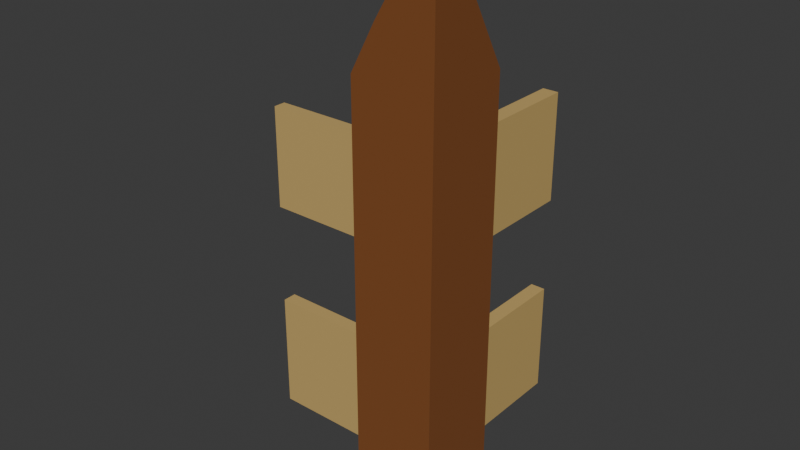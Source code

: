 # Source: CornerFenceConnector.blend  (saved by Blender 4.0.36; exported with 4.5.12 LTS)
import bpy
from mathutils import Matrix  # noqa: F401  (used for matrix-valued properties, if any)

bpy.ops.wm.read_factory_settings(use_empty=True)
scene = bpy.context.scene
scene.name = 'Scene'

# ---- collections
col_collection = bpy.data.collections.new('Collection'); scene.collection.children.link(col_collection)

# ---- materials (node trees are filled in below, after node groups)
mat_wood = bpy.data.materials.new('wood')
mat_wood.use_transparent_shadow = False
mat_connector = bpy.data.materials.new('connector')
mat_connector.use_transparent_shadow = False

# ---- material node trees
mat_wood.use_nodes = True; mat_wood.node_tree.nodes.clear()
_N = mat_wood.node_tree.nodes; _L = mat_wood.node_tree.links
n0 = _N.new('ShaderNodeBsdfPrincipled'); n0.name = 'Principled BSDF'; n0.location = (10, 300)
n0.inputs[0].default_value = (0.2308, 0.08022, 0.02416, 1.0)
n0.inputs[3].default_value = 1.45
n1 = _N.new('ShaderNodeOutputMaterial'); n1.name = 'Material Output'; n1.location = (300, 300)
_L.new(n0.outputs[0], n1.inputs[0])
n1.is_active_output = True
mat_connector.use_nodes = True; mat_connector.node_tree.nodes.clear()
_N = mat_connector.node_tree.nodes; _L = mat_connector.node_tree.links
n0 = _N.new('ShaderNodeBsdfPrincipled'); n0.name = 'Principled BSDF'; n0.location = (10, 300)
n0.inputs[0].default_value = (0.5842, 0.402, 0.1441, 1.0)
n0.inputs[3].default_value = 1.45
n1 = _N.new('ShaderNodeOutputMaterial'); n1.name = 'Material Output'; n1.location = (300, 300)
_L.new(n0.outputs[0], n1.inputs[0])
n1.is_active_output = True

# ---- world
world_world = bpy.data.worlds.new('World'); scene.world = world_world
world_world.use_nodes = True; world_world.node_tree.nodes.clear()
_N = world_world.node_tree.nodes; _L = world_world.node_tree.links
n0 = _N.new('ShaderNodeOutputWorld'); n0.name = 'World Output'; n0.location = (300, 300)
n1 = _N.new('ShaderNodeBackground'); n1.name = 'Background'; n1.location = (10, 300)
n1.inputs[0].default_value = (0.05088, 0.05088, 0.05088, 1.0)
_L.new(n1.outputs[0], n0.inputs[0])
n0.is_active_output = True
world_world.color = (0.05088, 0.05088, 0.05088)
world_world.use_sun_shadow = False
world_world.sun_shadow_jitter_overblur = 0.0

# ---- meshes
me_cube_001 = bpy.data.meshes.new('Cube.001')
me_cube_001.from_pydata([(-0.6385, -0.04438, 2.18), (-0.1811, -0.09385, 1.78), (-0.1811, 0.09385, 1.78), (-0.6385, 0.04438, 2.18), (-0.6385, -0.09385, -0.193), (-0.6385, -0.0498, 0.5843), (-0.6385, 0.09385, -0.193), (-0.6385, 0.0498, 0.5843), (-0.1811, -0.09385, -0.193), (-0.1811, -0.09385, 0.2477), (-0.1811, 0.09385, -0.193), (-0.1811, 0.09385, 0.2477), (-0.6385, -0.04438, 2.913), (-0.6385, 0.04438, 2.913), (-0.1811, 0.09385, 3.313), (-0.1811, -0.09385, 3.313), (-0.4495, -0.09385, 3.67), (-0.4495, 0.09385, 3.67), (-0.1811, 0.09385, 4.12), (-0.1811, -0.09385, 4.12), (-0.6385, -0.0498, 1.444), (-0.6385, 0.0498, 1.444), (-0.6385, -0.09385, 3.313), (-0.6385, 0.09385, 3.313), (-0.6385, -0.09385, 1.78), (-0.6385, 0.09385, 1.78), (-0.6385, -0.09385, 0.2477), (-0.6385, 0.09385, 0.2477), (-1.362, -0.04438, 2.18), (-1.362, 0.04438, 2.18), (-1.362, -0.04438, 2.913), (-1.362, 0.04438, 2.913), (-1.362, -0.0498, 1.444), (-1.362, 0.0498, 1.444), (-1.362, -0.0498, 0.5843), (-1.362, 0.0498, 0.5843), (-1.655, -0.09385, 0.2477), (-1.655, 0.09385, 0.2477), (-1.655, -0.09385, 0.2477), (-1.655, 0.09385, 0.2477), (-0.1811, 0.09385, 1.78), (-0.1811, -0.09385, 1.78), (-0.1811, -0.09385, 3.313), (-0.1811, 0.09385, 3.313), (-0.1811, 0.09385, 0.2477), (-0.1811, 0.09385, -0.193), (-0.1811, -0.09385, -0.193), (-0.1811, -0.09385, 0.2477), (-0.1811, 0.09385, 4.12), (-0.1811, -0.09385, 4.12), (-0.003897, 0.09385, 1.78), (-0.003897, -0.09385, 1.78), (-0.003897, -0.09385, 3.313), (-0.003897, 0.09385, 3.313), (-0.003897, 0.09385, 0.2477), (-0.003897, 0.09385, -0.193), (-0.003897, -0.09385, -0.193), (-0.003897, -0.09385, 0.2477), (-0.003897, 0.09385, 4.12), (-0.003897, -0.09385, 4.12), (-0.1471, 0.5511, 0.5991), (-0.0379, 0.5511, 0.5991), (-0.1515, 0.5511, 2.947), (-0.1515, 0.5511, 2.146), (-0.1811, 0.5511, -0.193), (-0.1811, 0.2979, 3.769), (-0.03354, 0.5511, 2.947), (-0.03354, 0.5511, 2.146), (-0.003897, 0.5511, -0.193), (-0.003897, 0.2979, 3.769), (-0.1811, 0.5511, 3.313), (-0.1471, 0.5511, 1.429), (-0.003897, 0.5511, 3.313), (-0.0379, 0.5511, 1.429), (-0.1811, 0.5511, 0.2477), (-0.003897, 0.5511, 0.2477), (-0.1811, 0.5511, 1.78), (-0.003897, 0.5511, 1.78), (-0.1515, 1.285, 2.947), (-0.1515, 1.285, 2.146), (-0.03354, 1.285, 2.947), (-0.03354, 1.285, 2.146), (-0.1471, 1.285, 0.5991), (-0.0379, 1.285, 0.5991), (-0.1471, 1.285, 1.429), (-0.0379, 1.285, 1.429)], [(37, 39), (38, 36)], [(11, 27, 25, 2), (15, 1, 41, 42), (7, 5, 34, 35), (26, 9, 1, 24), (6, 27, 11, 10), (14, 18, 48, 43), (8, 9, 26, 4), (6, 10, 8, 4), (2, 25, 23, 14), (8, 10, 45, 46), (11, 2, 40, 44), (13, 3, 29, 31), (24, 1, 15, 22), (18, 17, 16, 19), (23, 22, 16, 17), (22, 15, 19, 16), (14, 23, 17, 18), (0, 3, 25, 24), (13, 12, 22, 23), (3, 13, 23, 25), (12, 0, 24, 22), (21, 20, 24, 25), (20, 5, 26, 24), (7, 21, 25, 27), (5, 7, 27, 26), (3, 0, 28, 29), (5, 20, 32, 34), (0, 12, 30, 28), (12, 13, 31, 30), (21, 7, 35, 33), (20, 21, 33, 32), (29, 28, 30, 31), (6, 4, 26, 27), (33, 35, 34, 32), (46, 45, 55, 56), (48, 49, 59, 58), (48, 58, 69, 65), (47, 46, 56, 57), (1, 9, 47, 41), (19, 15, 42, 49), (2, 14, 43, 40), (18, 19, 49, 48), (9, 8, 46, 47), (10, 11, 44, 45), (57, 54, 50, 51), (55, 54, 57, 56), (52, 53, 58, 59), (51, 50, 53, 52), (50, 54, 75, 77), (42, 41, 51, 52), (43, 48, 65, 70), (49, 42, 52, 59), (58, 53, 72, 69), (41, 47, 57, 51), (64, 74, 75, 68), (70, 65, 69, 72), (66, 67, 81, 80), (67, 63, 79, 81), (44, 40, 76, 74), (53, 50, 77, 72), (40, 43, 70, 76), (55, 45, 64, 68), (54, 55, 68, 75), (45, 44, 74, 64), (62, 63, 76, 70), (67, 66, 72, 77), (66, 62, 70, 72), (63, 67, 77, 76), (60, 61, 75, 74), (71, 60, 74, 76), (61, 73, 77, 75), (73, 71, 76, 77), (82, 84, 85, 83), (79, 78, 80, 81), (73, 61, 83, 85), (61, 60, 82, 83), (62, 66, 80, 78), (71, 73, 85, 84), (63, 62, 78, 79), (60, 71, 84, 82)])
me_cube_001.polygons.foreach_set('material_index', [0, 0, 1, 0, 0, 0, 0, 0, 0, 0, 0, 1, 0, 0, 0, 0, 0, 0, 0, 0, 0, 0, 0, 0, 0, 1, 1, 1, 1, 1, 1, 1, 0, 1, 0, 0, 0, 0, 0, 0, 0, 0, 0, 0, 0, 0, 0, 0, 0, 0, 0, 0, 0, 0, 0, 0, 1, 1, 0, 0, 0, 0, 0, 0, 0, 0, 0, 0, 0, 0, 0, 0, 1, 1, 1, 1, 1, 1, 1, 1])
_uv = me_cube_001.uv_layers.new(name='UVMap')
_uv.uv.foreach_set('vector', [0.625, 0.5, 0.625, 0.25, 0.625, 0.25, 0.625, 0.5, 0.625, 0.75, 0.625, 0.75, 0.625, 0.75, 0.625, 0.75, 0.625, 0.1913, 0.625, 0.05866, 0.625, 0.05866, 0.625, 0.1913, 0.625, 1.0, 0.625, 0.75, 0.625, 0.75, 0.625, 1.0, 0.375, 0.25, 0.625, 0.25, 0.625, 0.5, 0.375, 0.5, 0.625, 0.5, 0.625, 0.5, 0.625, 0.5, 0.625, 0.5, 0.375, 0.75, 0.625, 0.75, 0.625, 1.0, 0.375, 1.0, 0.125, 0.5, 0.375, 0.5, 0.375, 0.75, 0.125, 0.75, 0.625, 0.5, 0.625, 0.25, 0.625, 0.25, 0.625, 0.5, 0.375, 0.75, 0.375, 0.5, 0.375, 0.5, 0.375, 0.75, 0.625, 0.5, 0.625, 0.5, 0.625, 0.5, 0.625, 0.5, 0.625, 0.1841, 0.625, 0.1841, 0.625, 0.1841, 0.625, 0.1841, 0.625, 1.0, 0.625, 0.75, 0.625, 0.75, 0.625, 1.0, 0.625, 0.5, 0.875, 0.5, 0.875, 0.75, 0.625, 0.75, 0.625, 0.25, 0.625, 0.0, 0.625, 0.0, 0.625, 0.25, 0.625, 1.0, 0.625, 0.75, 0.625, 0.75, 0.625, 1.0, 0.625, 0.5, 0.625, 0.25, 0.625, 0.25, 0.625, 0.5, 0.625, 0.06589, 0.625, 0.1841, 0.625, 0.25, 0.625, 0.0, 0.625, 0.1841, 0.625, 0.06589, 0.625, 0.0, 0.625, 0.25, 0.625, 0.1841, 0.625, 0.1841, 0.625, 0.25, 0.625, 0.25, 0.625, 0.06589, 0.625, 0.06589, 0.625, 0.0, 0.625, 0.0, 0.625, 0.1913, 0.625, 0.05866, 0.625, 0.0, 0.625, 0.25, 0.625, 0.05866, 0.625, 0.05866, 0.625, 0.0, 0.625, 0.0, 0.625, 0.1913, 0.625, 0.1913, 0.625, 0.25, 0.625, 0.25, 0.625, 0.05866, 0.625, 0.1913, 0.625, 0.25, 0.625, 0.0, 0.625, 0.1841, 0.625, 0.06589, 0.625, 0.06589, 0.625, 0.1841, 0.625, 0.05866, 0.625, 0.05866, 0.625, 0.05866, 0.625, 0.05866, 0.625, 0.06589, 0.625, 0.06589, 0.625, 0.06589, 0.625, 0.06589, 0.625, 0.06589, 0.625, 0.1841, 0.625, 0.1841, 0.625, 0.06589, 0.625, 0.1913, 0.625, 0.1913, 0.625, 0.1913, 0.625, 0.1913, 0.625, 0.05866, 0.625, 0.1913, 0.625, 0.1913, 0.625, 0.05866, 0.625, 0.1841, 0.625, 0.06589, 0.625, 0.06589, 0.625, 0.1841, 0.375, 0.25, 0.375, 1.0, 0.625, 0.0, 0.625, 0.25, 0.625, 0.1913, 0.625, 0.1913, 0.625, 0.05866, 0.625, 0.05866, 0.375, 0.75, 0.375, 0.5, 0.375, 0.5, 0.375, 0.75, 0.625, 0.5, 0.625, 0.75, 0.625, 0.75, 0.625, 0.5, 0.625, 0.5, 0.625, 0.5, 0.625, 0.5, 0.625, 0.5, 0.625, 0.75, 0.375, 0.75, 0.375, 0.75, 0.625, 0.75, 0.625, 0.75, 0.625, 0.75, 0.625, 0.75, 0.625, 0.75, 0.625, 0.75, 0.625, 0.75, 0.625, 0.75, 0.625, 0.75, 0.625, 0.5, 0.625, 0.5, 0.625, 0.5, 0.625, 0.5, 0.625, 0.5, 0.625, 0.75, 0.625, 0.75, 0.625, 0.5, 0.625, 0.75, 0.375, 0.75, 0.375, 0.75, 0.625, 0.75, 0.375, 0.5, 0.625, 0.5, 0.625, 0.5, 0.375, 0.5, 0.625, 0.75, 0.625, 0.5, 0.625, 0.5, 0.625, 0.75, 0.375, 0.5, 0.625, 0.5, 0.625, 0.75, 0.375, 0.75, 0.625, 0.75, 0.625, 0.5, 0.625, 0.5, 0.625, 0.75, 0.625, 0.75, 0.625, 0.5, 0.625, 0.5, 0.625, 0.75, 0.625, 0.5, 0.625, 0.5, 0.625, 0.5, 0.625, 0.5, 0.625, 0.75, 0.625, 0.75, 0.625, 0.75, 0.625, 0.75, 0.625, 0.5, 0.625, 0.5, 0.625, 0.5, 0.625, 0.5, 0.625, 0.75, 0.625, 0.75, 0.625, 0.75, 0.625, 0.75, 0.625, 0.5, 0.625, 0.5, 0.625, 0.5, 0.625, 0.5, 0.625, 0.75, 0.625, 0.75, 0.625, 0.75, 0.625, 0.75, 0.375, 0.5, 0.625, 0.5, 0.625, 0.5, 0.375, 0.5, 0.625, 0.5, 0.625, 0.5, 0.625, 0.5, 0.625, 0.5, 0.625, 0.5, 0.625, 0.5, 0.625, 0.5, 0.625, 0.5, 0.625, 0.5, 0.625, 0.5, 0.625, 0.5, 0.625, 0.5, 0.625, 0.5, 0.625, 0.5, 0.625, 0.5, 0.625, 0.5, 0.625, 0.5, 0.625, 0.5, 0.625, 0.5, 0.625, 0.5, 0.625, 0.5, 0.625, 0.5, 0.625, 0.5, 0.625, 0.5, 0.375, 0.5, 0.375, 0.5, 0.375, 0.5, 0.375, 0.5, 0.625, 0.5, 0.375, 0.5, 0.375, 0.5, 0.625, 0.5, 0.375, 0.5, 0.625, 0.5, 0.625, 0.5, 0.375, 0.5, 0.625, 0.5, 0.625, 0.5, 0.625, 0.5, 0.625, 0.5, 0.625, 0.5, 0.625, 0.5, 0.625, 0.5, 0.625, 0.5, 0.625, 0.5, 0.625, 0.5, 0.625, 0.5, 0.625, 0.5, 0.625, 0.5, 0.625, 0.5, 0.625, 0.5, 0.625, 0.5, 0.625, 0.5, 0.625, 0.5, 0.625, 0.5, 0.625, 0.5, 0.625, 0.5, 0.625, 0.5, 0.625, 0.5, 0.625, 0.5, 0.625, 0.5, 0.625, 0.5, 0.625, 0.5, 0.625, 0.5, 0.625, 0.5, 0.625, 0.5, 0.625, 0.5, 0.625, 0.5, 0.625, 0.5, 0.625, 0.5, 0.625, 0.5, 0.625, 0.5, 0.625, 0.5, 0.625, 0.5, 0.625, 0.5, 0.625, 0.5, 0.625, 0.5, 0.625, 0.5, 0.625, 0.5, 0.625, 0.5, 0.625, 0.5, 0.625, 0.5, 0.625, 0.5, 0.625, 0.5, 0.625, 0.5, 0.625, 0.5, 0.625, 0.5, 0.625, 0.5, 0.625, 0.5, 0.625, 0.5, 0.625, 0.5, 0.625, 0.5, 0.625, 0.5, 0.625, 0.5, 0.625, 0.5, 0.625, 0.5, 0.625, 0.5, 0.625, 0.5, 0.625, 0.5, 0.625, 0.5])
me_cube_001.materials.append(mat_wood)
me_cube_001.materials.append(mat_connector)
me_cube_001.update()

# ---- objects
ob_cube = bpy.data.objects.new('Cube', me_cube_001)

# ---- transforms, parenting, visibility, modifiers, constraints
ob_cube.location = (0.0, 0.0, 0.0)

# ---- collection membership
col_collection.objects.link(ob_cube)

# ---- scene / render settings (as saved in the file)
scene.frame_start = 1; scene.frame_end = 250; scene.frame_set(1)
scene.render.engine = 'BLENDER_EEVEE_NEXT'
scene.cycles.sampling_pattern = 'TABULATED_SOBOL'
bpy.context.view_layer.update()

# ---- added for rendering (the .blend has no active camera and no usable light): camera, sun
cam_auto = bpy.data.cameras.new('AutoCamera')
cam_auto.lens = 50.0
cam_auto.sensor_width = 36.0
cam_auto.clip_end = 1000.0
ob_auto_camera = bpy.data.objects.new('AutoCamera', cam_auto)
scene.collection.objects.link(ob_auto_camera)
ob_auto_camera.location = (3.63017, -4.7555, 5.53111)
ob_auto_camera.rotation_euler = (1.09748, -7.21219e-08, 0.694738)
scene.camera = ob_auto_camera
light_auto_sun = bpy.data.lights.new('AutoSun', 'SUN')
light_auto_sun.energy = 3.0
light_auto_sun.angle = 0.0523599
ob_auto_sun = bpy.data.objects.new('AutoSun', light_auto_sun)
scene.collection.objects.link(ob_auto_sun)
ob_auto_sun.rotation_euler = (0.872665, 0.174533, 0.523599)
bpy.context.view_layer.update()
